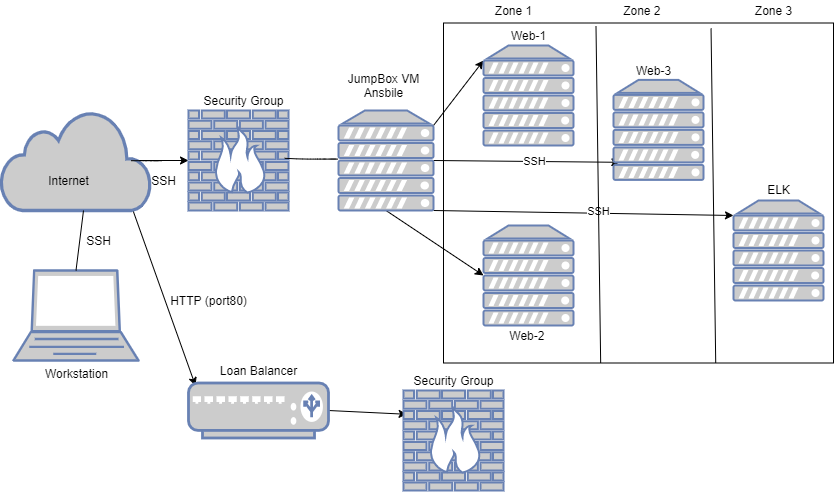

The diagram above was exported from draw.io. Its source (the exported page's mxGraphModel, read from the mxfile embedded in the PNG):
<mxGraphModel dx="1278" dy="580" grid="1" gridSize="10" guides="1" tooltips="1" connect="1" arrows="0" fold="1" page="1" pageScale="1" pageWidth="850" pageHeight="1100" math="0" shadow="0">
  <root>
    <mxCell id="0" />
    <mxCell id="1" parent="0" />
    <mxCell id="k8AV6fZkVlsLhLDI_vDD-44" value="" style="whiteSpace=wrap;html=1;" parent="1" vertex="1">
      <mxGeometry x="450" y="32.5" width="390" height="340" as="geometry" />
    </mxCell>
    <mxCell id="lLeGfOIvCwjdLEzOLdTx-37" value="" style="fontColor=#0066CC;verticalAlign=top;verticalLabelPosition=bottom;labelPosition=center;align=center;html=1;outlineConnect=0;fillColor=#CCCCCC;strokeColor=#6881B3;gradientColor=none;gradientDirection=north;strokeWidth=2;shape=mxgraph.networks.server;" parent="1" vertex="1">
      <mxGeometry x="490" y="235" width="90" height="100" as="geometry" />
    </mxCell>
    <mxCell id="k8AV6fZkVlsLhLDI_vDD-12" style="edgeStyle=none;rounded=0;orthogonalLoop=1;jettySize=auto;html=1;exitX=0.91;exitY=0.5;exitDx=0;exitDy=0;exitPerimeter=0;" parent="1" source="lLeGfOIvCwjdLEzOLdTx-32" target="lLeGfOIvCwjdLEzOLdTx-34" edge="1">
      <mxGeometry relative="1" as="geometry" />
    </mxCell>
    <mxCell id="k8AV6fZkVlsLhLDI_vDD-14" style="edgeStyle=none;rounded=0;orthogonalLoop=1;jettySize=auto;html=1;exitX=0.88;exitY=1;exitDx=0;exitDy=0;exitPerimeter=0;entryX=0.05;entryY=0.05;entryDx=0;entryDy=0;entryPerimeter=0;" parent="1" source="lLeGfOIvCwjdLEzOLdTx-32" target="lLeGfOIvCwjdLEzOLdTx-35" edge="1">
      <mxGeometry relative="1" as="geometry" />
    </mxCell>
    <mxCell id="lLeGfOIvCwjdLEzOLdTx-32" value="" style="html=1;outlineConnect=0;fillColor=#CCCCCC;strokeColor=#6881B3;gradientColor=none;gradientDirection=north;strokeWidth=2;shape=mxgraph.networks.cloud;fontColor=#ffffff;" parent="1" vertex="1">
      <mxGeometry x="7.5" y="120" width="150" height="100" as="geometry" />
    </mxCell>
    <mxCell id="lLeGfOIvCwjdLEzOLdTx-33" value="" style="fontColor=#0066CC;verticalAlign=top;verticalLabelPosition=bottom;labelPosition=center;align=center;html=1;outlineConnect=0;fillColor=#CCCCCC;strokeColor=#6881B3;gradientColor=none;gradientDirection=north;strokeWidth=2;shape=mxgraph.networks.laptop;" parent="1" vertex="1">
      <mxGeometry x="20" y="280" width="125" height="90" as="geometry" />
    </mxCell>
    <mxCell id="lLeGfOIvCwjdLEzOLdTx-34" value="" style="fontColor=#0066CC;verticalAlign=top;verticalLabelPosition=bottom;labelPosition=center;align=center;html=1;outlineConnect=0;fillColor=#CCCCCC;strokeColor=#6881B3;gradientColor=none;gradientDirection=north;strokeWidth=2;shape=mxgraph.networks.firewall;" parent="1" vertex="1">
      <mxGeometry x="195" y="120" width="100" height="100" as="geometry" />
    </mxCell>
    <mxCell id="k8AV6fZkVlsLhLDI_vDD-45" style="edgeStyle=none;rounded=0;orthogonalLoop=1;jettySize=auto;html=1;exitX=1;exitY=0.5;exitDx=0;exitDy=0;exitPerimeter=0;entryX=0.036;entryY=0.238;entryDx=0;entryDy=0;entryPerimeter=0;" parent="1" source="lLeGfOIvCwjdLEzOLdTx-35" target="k8AV6fZkVlsLhLDI_vDD-21" edge="1">
      <mxGeometry relative="1" as="geometry" />
    </mxCell>
    <mxCell id="lLeGfOIvCwjdLEzOLdTx-35" value="" style="fontColor=#0066CC;verticalAlign=top;verticalLabelPosition=bottom;labelPosition=center;align=center;html=1;outlineConnect=0;fillColor=#CCCCCC;strokeColor=#6881B3;gradientColor=none;gradientDirection=north;strokeWidth=2;shape=mxgraph.networks.load_balancer;" parent="1" vertex="1">
      <mxGeometry x="195" y="392.5" width="140" height="55" as="geometry" />
    </mxCell>
    <mxCell id="k8AV6fZkVlsLhLDI_vDD-27" style="edgeStyle=none;rounded=0;orthogonalLoop=1;jettySize=auto;html=1;exitX=1;exitY=0.15;exitDx=0;exitDy=0;exitPerimeter=0;entryX=0;entryY=0.15;entryDx=0;entryDy=0;entryPerimeter=0;" parent="1" source="lLeGfOIvCwjdLEzOLdTx-36" target="lLeGfOIvCwjdLEzOLdTx-38" edge="1">
      <mxGeometry relative="1" as="geometry" />
    </mxCell>
    <mxCell id="k8AV6fZkVlsLhLDI_vDD-31" style="edgeStyle=none;rounded=0;orthogonalLoop=1;jettySize=auto;html=1;exitX=1;exitY=0.5;exitDx=0;exitDy=0;exitPerimeter=0;entryX=0.071;entryY=0.824;entryDx=0;entryDy=0;entryPerimeter=0;" parent="1" source="lLeGfOIvCwjdLEzOLdTx-36" target="k8AV6fZkVlsLhLDI_vDD-25" edge="1">
      <mxGeometry relative="1" as="geometry" />
    </mxCell>
    <mxCell id="k8AV6fZkVlsLhLDI_vDD-41" value="SSH" style="edgeLabel;html=1;align=center;verticalAlign=middle;resizable=0;points=[];" parent="k8AV6fZkVlsLhLDI_vDD-31" vertex="1" connectable="0">
      <mxGeometry x="0.5193" y="1" relative="1" as="geometry">
        <mxPoint x="-42" y="-0.17" as="offset" />
      </mxGeometry>
    </mxCell>
    <mxCell id="k8AV6fZkVlsLhLDI_vDD-32" style="edgeStyle=none;rounded=0;orthogonalLoop=1;jettySize=auto;html=1;exitX=1;exitY=1;exitDx=0;exitDy=0;exitPerimeter=0;entryX=0;entryY=0.15;entryDx=0;entryDy=0;entryPerimeter=0;" parent="1" source="lLeGfOIvCwjdLEzOLdTx-36" target="k8AV6fZkVlsLhLDI_vDD-26" edge="1">
      <mxGeometry relative="1" as="geometry" />
    </mxCell>
    <mxCell id="k8AV6fZkVlsLhLDI_vDD-40" value="SSH" style="edgeLabel;html=1;align=center;verticalAlign=middle;resizable=0;points=[];" parent="k8AV6fZkVlsLhLDI_vDD-32" vertex="1" connectable="0">
      <mxGeometry x="0.0899" y="7" relative="1" as="geometry">
        <mxPoint y="4.27" as="offset" />
      </mxGeometry>
    </mxCell>
    <mxCell id="k8AV6fZkVlsLhLDI_vDD-33" style="edgeStyle=none;rounded=0;orthogonalLoop=1;jettySize=auto;html=1;exitX=0.5;exitY=1;exitDx=0;exitDy=0;exitPerimeter=0;entryX=0;entryY=0.5;entryDx=0;entryDy=0;entryPerimeter=0;" parent="1" source="lLeGfOIvCwjdLEzOLdTx-36" target="lLeGfOIvCwjdLEzOLdTx-37" edge="1">
      <mxGeometry relative="1" as="geometry" />
    </mxCell>
    <mxCell id="lLeGfOIvCwjdLEzOLdTx-36" value="" style="fontColor=#0066CC;verticalAlign=top;verticalLabelPosition=bottom;labelPosition=center;align=center;html=1;outlineConnect=0;fillColor=#CCCCCC;strokeColor=#6881B3;gradientColor=none;gradientDirection=north;strokeWidth=2;shape=mxgraph.networks.server;" parent="1" vertex="1">
      <mxGeometry x="345" y="120" width="95" height="100" as="geometry" />
    </mxCell>
    <mxCell id="lLeGfOIvCwjdLEzOLdTx-38" value="" style="fontColor=#0066CC;verticalAlign=top;verticalLabelPosition=bottom;labelPosition=center;align=center;html=1;outlineConnect=0;fillColor=#CCCCCC;strokeColor=#6881B3;gradientColor=none;gradientDirection=north;strokeWidth=2;shape=mxgraph.networks.server;" parent="1" vertex="1">
      <mxGeometry x="490" y="55" width="90" height="100" as="geometry" />
    </mxCell>
    <mxCell id="lLeGfOIvCwjdLEzOLdTx-41" value="Internet" style="text;html=1;align=center;verticalAlign=middle;resizable=0;points=[];autosize=1;" parent="1" vertex="1">
      <mxGeometry x="45" y="180" width="60" height="20" as="geometry" />
    </mxCell>
    <mxCell id="lLeGfOIvCwjdLEzOLdTx-42" value="Workstation" style="text;html=1;align=center;verticalAlign=middle;resizable=0;points=[];autosize=1;" parent="1" vertex="1">
      <mxGeometry x="42.5" y="372.5" width="80" height="20" as="geometry" />
    </mxCell>
    <mxCell id="lLeGfOIvCwjdLEzOLdTx-43" value="Security Group" style="text;html=1;align=center;verticalAlign=middle;resizable=0;points=[];autosize=1;" parent="1" vertex="1">
      <mxGeometry x="200" y="100" width="100" height="20" as="geometry" />
    </mxCell>
    <mxCell id="lLeGfOIvCwjdLEzOLdTx-44" value="JumpBox VM&lt;br&gt;Ansbile" style="text;html=1;align=center;verticalAlign=middle;resizable=0;points=[];autosize=1;" parent="1" vertex="1">
      <mxGeometry x="345" y="80" width="90" height="30" as="geometry" />
    </mxCell>
    <mxCell id="lLeGfOIvCwjdLEzOLdTx-46" value="Web-1" style="text;html=1;align=center;verticalAlign=middle;resizable=0;points=[];autosize=1;" parent="1" vertex="1">
      <mxGeometry x="510" y="35" width="50" height="20" as="geometry" />
    </mxCell>
    <mxCell id="lLeGfOIvCwjdLEzOLdTx-47" value="Web-2&amp;nbsp;" style="text;html=1;align=center;verticalAlign=middle;resizable=0;points=[];autosize=1;" parent="1" vertex="1">
      <mxGeometry x="510" y="335" width="50" height="20" as="geometry" />
    </mxCell>
    <mxCell id="lLeGfOIvCwjdLEzOLdTx-52" value="" style="endArrow=none;html=1;entryX=0.55;entryY=1;entryDx=0;entryDy=0;entryPerimeter=0;exitX=0.5;exitY=0;exitDx=0;exitDy=0;exitPerimeter=0;" parent="1" source="lLeGfOIvCwjdLEzOLdTx-33" target="lLeGfOIvCwjdLEzOLdTx-32" edge="1">
      <mxGeometry width="50" height="50" relative="1" as="geometry">
        <mxPoint x="110" y="290" as="sourcePoint" />
        <mxPoint x="160" y="240" as="targetPoint" />
      </mxGeometry>
    </mxCell>
    <mxCell id="lLeGfOIvCwjdLEzOLdTx-53" value="SSH" style="text;html=1;align=center;verticalAlign=middle;resizable=0;points=[];autosize=1;" parent="1" vertex="1">
      <mxGeometry x="85" y="240" width="40" height="20" as="geometry" />
    </mxCell>
    <mxCell id="k8AV6fZkVlsLhLDI_vDD-1" value="Loan Balancer" style="text;html=1;align=center;verticalAlign=middle;resizable=0;points=[];autosize=1;" parent="1" vertex="1">
      <mxGeometry x="220" y="370" width="90" height="20" as="geometry" />
    </mxCell>
    <mxCell id="k8AV6fZkVlsLhLDI_vDD-13" value="" style="shape=stencil(lZTdDoIwDIWfZrfN1jLGrlHfgwSQRQQC+Pf2blmiiMHYu7Pua3OW9ExQPjXFUAmU0zz2p+rmyrkRtBOIrmuq0c1eCdoLyut+rI5jf+nKeB6KQAZ17q9hwj32SZAyNKF8rAqHiLeuW+AJmIyBp6CRgRswHDMZoGLgFgwxcCUhsRxeAWoeb1MOj5BynqsIkDWfwLLmJ6BZvAbF5A1neVQKxNkez5vkJ+/FOzYxca+7rTwp+ZWoRWlj0f5o+fBSu7Zd+fFiHXlfit8F7Z8=);fillColor=none;" parent="1" vertex="1">
      <mxGeometry x="137.5999755859375" y="170.20004272460938" width="184" height="342.3999938964844" as="geometry" />
    </mxCell>
    <mxCell id="k8AV6fZkVlsLhLDI_vDD-19" style="edgeStyle=none;rounded=0;orthogonalLoop=1;jettySize=auto;html=1;exitX=1;exitY=0.5;exitDx=0;exitDy=0;exitPerimeter=0;" parent="1" source="lLeGfOIvCwjdLEzOLdTx-34" target="lLeGfOIvCwjdLEzOLdTx-34" edge="1">
      <mxGeometry relative="1" as="geometry" />
    </mxCell>
    <mxCell id="k8AV6fZkVlsLhLDI_vDD-20" value="" style="shape=stencil(lZXbbsMgDIafhlvLYI7XXfcelZou0bKkStMd3n5kKFtDFxrfGfPZ/BjLCNpd6sO5Egov49C/Vh/NcawFPQmlmq6uhmaMlqC9oN2pH6qXob92x7Q+HyZyst769ynDZ4qTAShMUQq/kgcB8cfxnPi26W54suDcgleg3TqvFdicD7bAx/xmwRPIUn4PVme80uu80fl9CVzhvsYDEoO3CM5yeLrXX+QtGMXhw1yObbyT+Xs94AkCK78F5NTHOfCew4d5exvvJa+enoA4/eANyLyfi7wFz9LjQXPqE5CnJ0ienkBMPWYeNxv52P+c/gzM+kjER4Ki8TdN0yD+3Vsbs3dJb875V8eGgIWOU9O2mZZo5L9AdKUfhPbf);fillColor=none;" parent="1" vertex="1">
      <mxGeometry x="278.39996337890625" y="167.80001831054688" width="66.00003051757812" height="21.600006103515625" as="geometry" />
    </mxCell>
    <mxCell id="k8AV6fZkVlsLhLDI_vDD-21" value="" style="fontColor=#0066CC;verticalAlign=top;verticalLabelPosition=bottom;labelPosition=center;align=center;html=1;outlineConnect=0;fillColor=#CCCCCC;strokeColor=#6881B3;gradientColor=none;gradientDirection=north;strokeWidth=2;shape=mxgraph.networks.firewall;" parent="1" vertex="1">
      <mxGeometry x="410" y="400" width="100" height="100" as="geometry" />
    </mxCell>
    <mxCell id="k8AV6fZkVlsLhLDI_vDD-24" value="Security Group" style="text;html=1;align=center;verticalAlign=middle;resizable=0;points=[];autosize=1;" parent="1" vertex="1">
      <mxGeometry x="410" y="380" width="100" height="20" as="geometry" />
    </mxCell>
    <mxCell id="k8AV6fZkVlsLhLDI_vDD-25" value="" style="fontColor=#0066CC;verticalAlign=top;verticalLabelPosition=bottom;labelPosition=center;align=center;html=1;outlineConnect=0;fillColor=#CCCCCC;strokeColor=#6881B3;gradientColor=none;gradientDirection=north;strokeWidth=2;shape=mxgraph.networks.server;" parent="1" vertex="1">
      <mxGeometry x="620" y="89.4" width="90" height="100" as="geometry" />
    </mxCell>
    <mxCell id="k8AV6fZkVlsLhLDI_vDD-26" value="" style="fontColor=#0066CC;verticalAlign=top;verticalLabelPosition=bottom;labelPosition=center;align=center;html=1;outlineConnect=0;fillColor=#CCCCCC;strokeColor=#6881B3;gradientColor=none;gradientDirection=north;strokeWidth=2;shape=mxgraph.networks.server;" parent="1" vertex="1">
      <mxGeometry x="740" y="210" width="90" height="100" as="geometry" />
    </mxCell>
    <mxCell id="k8AV6fZkVlsLhLDI_vDD-34" value="Web-3" style="text;html=1;align=center;verticalAlign=middle;resizable=0;points=[];autosize=1;" parent="1" vertex="1">
      <mxGeometry x="635" y="70" width="50" height="20" as="geometry" />
    </mxCell>
    <mxCell id="k8AV6fZkVlsLhLDI_vDD-35" value="ELK" style="text;html=1;align=center;verticalAlign=middle;resizable=0;points=[];autosize=1;" parent="1" vertex="1">
      <mxGeometry x="765" y="189.4" width="40" height="20" as="geometry" />
    </mxCell>
    <mxCell id="k8AV6fZkVlsLhLDI_vDD-37" value="HTTP (port80)" style="text;html=1;align=center;verticalAlign=middle;resizable=0;points=[];autosize=1;" parent="1" vertex="1">
      <mxGeometry x="170" y="300" width="90" height="20" as="geometry" />
    </mxCell>
    <mxCell id="k8AV6fZkVlsLhLDI_vDD-38" value="SSH" style="text;html=1;align=center;verticalAlign=middle;resizable=0;points=[];autosize=1;" parent="1" vertex="1">
      <mxGeometry x="150" y="180" width="40" height="20" as="geometry" />
    </mxCell>
    <mxCell id="k8AV6fZkVlsLhLDI_vDD-52" value="" style="endArrow=none;html=1;entryX=0.391;entryY=0.009;entryDx=0;entryDy=0;entryPerimeter=0;exitX=0.403;exitY=1;exitDx=0;exitDy=0;exitPerimeter=0;" parent="1" source="k8AV6fZkVlsLhLDI_vDD-44" target="k8AV6fZkVlsLhLDI_vDD-44" edge="1">
      <mxGeometry width="50" height="50" relative="1" as="geometry">
        <mxPoint x="580" y="60" as="sourcePoint" />
        <mxPoint x="630" y="10" as="targetPoint" />
        <Array as="points" />
      </mxGeometry>
    </mxCell>
    <mxCell id="k8AV6fZkVlsLhLDI_vDD-53" value="" style="endArrow=none;html=1;entryX=0.686;entryY=0.016;entryDx=0;entryDy=0;entryPerimeter=0;exitX=0.698;exitY=1;exitDx=0;exitDy=0;exitPerimeter=0;" parent="1" source="k8AV6fZkVlsLhLDI_vDD-44" target="k8AV6fZkVlsLhLDI_vDD-44" edge="1">
      <mxGeometry width="50" height="50" relative="1" as="geometry">
        <mxPoint x="710" y="60" as="sourcePoint" />
        <mxPoint x="760" y="10" as="targetPoint" />
      </mxGeometry>
    </mxCell>
    <mxCell id="k8AV6fZkVlsLhLDI_vDD-54" value="Zone 1" style="text;html=1;align=center;verticalAlign=middle;resizable=0;points=[];autosize=1;" parent="1" vertex="1">
      <mxGeometry x="495" y="10" width="50" height="20" as="geometry" />
    </mxCell>
    <mxCell id="k8AV6fZkVlsLhLDI_vDD-55" value="Zone 2&amp;nbsp;" style="text;html=1;align=center;verticalAlign=middle;resizable=0;points=[];autosize=1;" parent="1" vertex="1">
      <mxGeometry x="620" y="10" width="60" height="20" as="geometry" />
    </mxCell>
    <mxCell id="k8AV6fZkVlsLhLDI_vDD-56" value="Zone 3" style="text;html=1;align=center;verticalAlign=middle;resizable=0;points=[];autosize=1;" parent="1" vertex="1">
      <mxGeometry x="755" y="10" width="50" height="20" as="geometry" />
    </mxCell>
  </root>
</mxGraphModel>